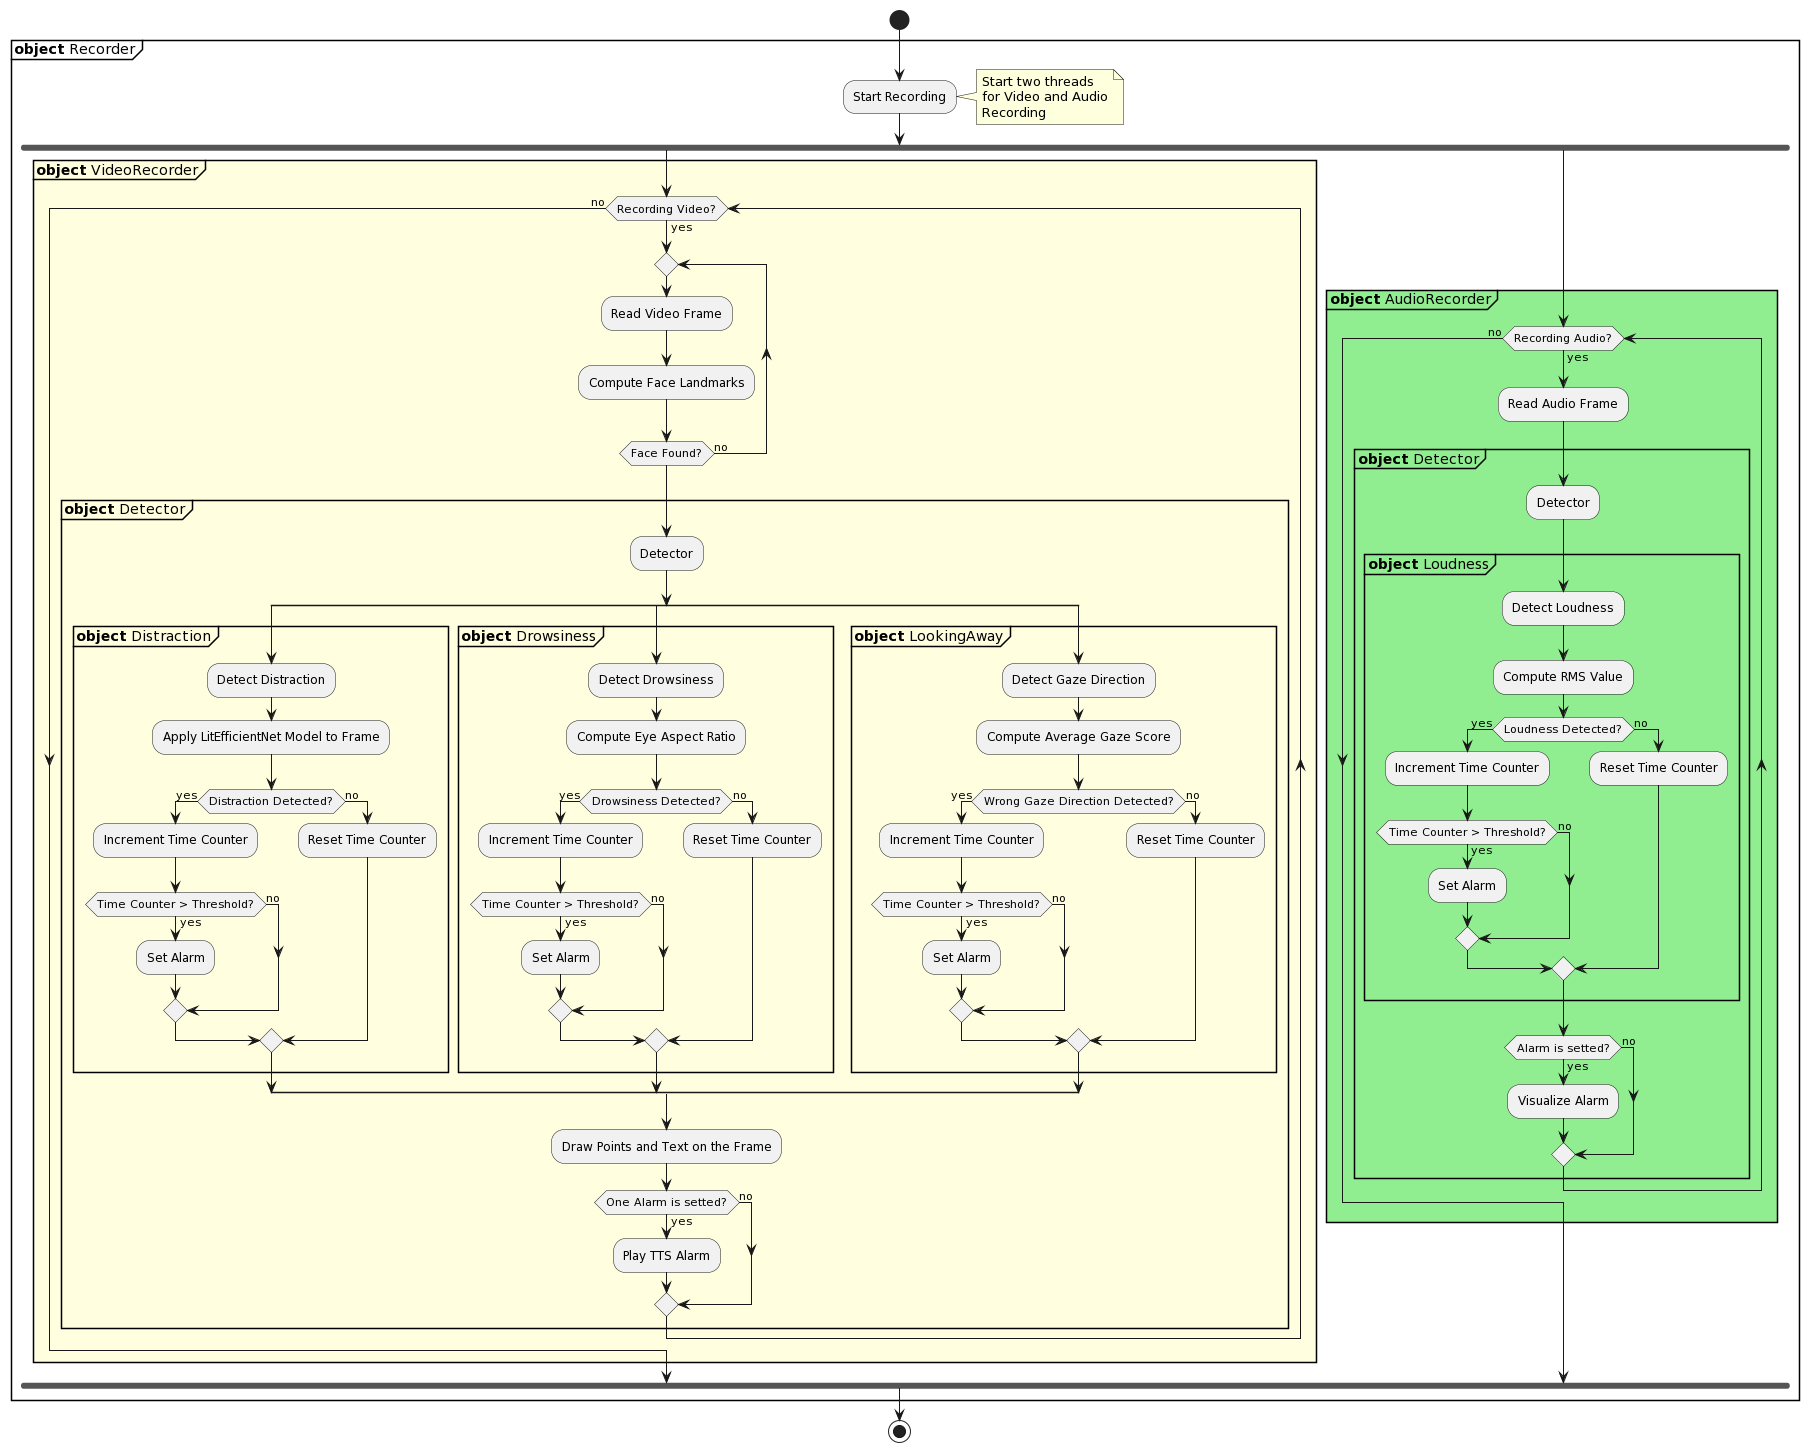

The diagram above was rendered by PlantUML. Its source (embedded in the PNG):
@startuml
start

partition "**object** Recorder" {
    
    
    :Start Recording;
    note right: Start two threads\nfor Video and Audio\nRecording
    fork
    
        partition #lightYellow "**object** VideoRecorder" {
            
            while (Recording Video?) is (yes)
                repeat
                :Read Video Frame;
                :Compute Face Landmarks;
                repeat while (Face Found?) is (no)
                
                partition "**object** Detector" {
                    :Detector;
                    
                    split
                        partition "**object** Distraction" {
                            :Detect Distraction;
                            :Apply LitEfficientNet Model to Frame;
                            if (Distraction Detected?) then (yes)
                                :Increment Time Counter;
                                if (Time Counter > Threshold?) then (yes)
                                    :Set Alarm;
                                else (no)
                                endif
                            else (no)
                                :Reset Time Counter;
                            endif
                        }

                    split again
                        partition "**object** Drowsiness" {
                            :Detect Drowsiness;
                            :Compute Eye Aspect Ratio;
                            if (Drowsiness Detected?) then (yes)
                                :Increment Time Counter;
                                if (Time Counter > Threshold?) then (yes)
                                    :Set Alarm;
                                else (no)
                                endif
                            else (no)
                                :Reset Time Counter;
                            endif
                        }
                    
                    split again
                        partition "**object** LookingAway" {
                            :Detect Gaze Direction;
                            :Compute Average Gaze Score;
                            if (Wrong Gaze Direction Detected?) then (yes)
                                :Increment Time Counter;
                                if (Time Counter > Threshold?) then (yes)
                                    :Set Alarm;
                                else (no)
                                endif
                            else (no)
                                :Reset Time Counter;
                            endif
                        }
                    end split
                    
                    :Draw Points and Text on the Frame;
                    if (One Alarm is setted?) then (yes)
                        :Play TTS Alarm;
                    else (no)
                    endif
                }
            endwhile (no)
        }

    fork again

        
        partition #lightGreen "**object** AudioRecorder" {
            while (Recording Audio?) is (yes)
                :Read Audio Frame;
                
                partition "**object** Detector" {
                    :Detector;
                    
                    partition "**object** Loudness" {
                        :Detect Loudness;
                        :Compute RMS Value;
                        if (Loudness Detected?) then (yes)
                            :Increment Time Counter;
                            if (Time Counter > Threshold?) then (yes)
                                :Set Alarm;
                            else (no)
                            endif
                        else (no)
                            :Reset Time Counter;
                        endif
                    }

                if (Alarm is setted?) then (yes)
                    :Visualize Alarm;
                else (no)
                endif
                }
            endwhile (no)

        }

    
    end fork

}

stop
@enduml